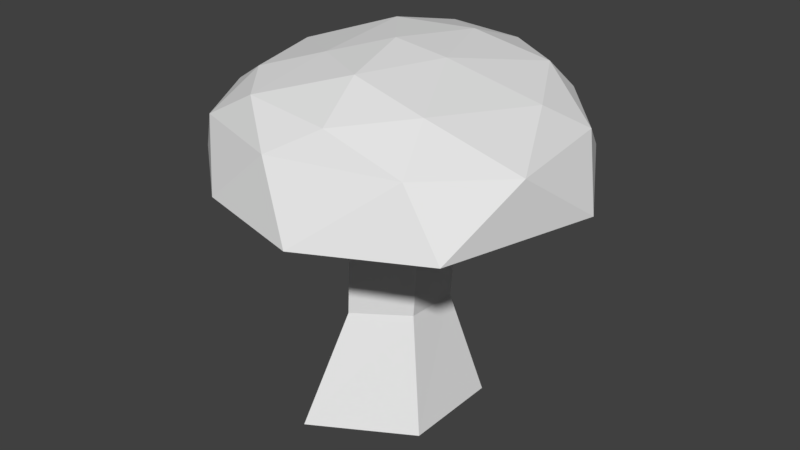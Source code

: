 # Source: cogumelo2.blend  (saved by Blender 2.79.0; exported with 4.5.12 LTS)
import bpy
from mathutils import Matrix  # noqa: F401  (used for matrix-valued properties, if any)

bpy.ops.wm.read_factory_settings(use_empty=True)
scene = bpy.context.scene
scene.name = 'Scene'

# ---- collections
col_collection_1 = bpy.data.collections.new('Collection 1'); scene.collection.children.link(col_collection_1)

# ---- materials (node trees are filled in below, after node groups)
mat_cogumelo2 = bpy.data.materials.new('cogumelo2')
mat_cogumelo2.alpha_threshold = 0.0
mat_cogumelo2.use_transparent_shadow = False
mat_cogumelo2.roughness = 0.5

# ---- material node trees

# ---- world
world_world = bpy.data.worlds.new('World'); scene.world = world_world
world_world.color = (0.05088, 0.05088, 0.05088)
world_world.use_sun_shadow = False
world_world.sun_shadow_jitter_overblur = 0.0
world_world.cycles.sampling_method = 'MANUAL'

# ---- meshes
me_icosphere_000 = bpy.data.meshes.new('Icosphere.000')
me_icosphere_000.from_pydata([(1.201, -1.046, 1.963), (-0.5484, -1.259, 1.97), (-1.448, 0.1934, 1.951), (-0.4724, 1.347, 1.88), (0.884, 1.25, 1.922), (0.313, -1.078, 2.625), (-0.6755, -0.6539, 2.694), (-0.6749, 0.8002, 2.704), (0.2162, 1.137, 2.638), (1.042, 0.2151, 2.575), (0.01135, -0.03074, 2.88), (-0.1028, -0.8231, 2.182), (0.6476, -0.3799, 2.272), (0.2958, -1.439, 1.927), (1.489, 0.2074, 1.914), (0.6476, 0.4091, 2.2), (-0.5666, 0.01458, 2.2), (-1.314, -0.6238, 1.927), (-0.1028, 0.6529, 2.2), (-1.223, 0.9451, 1.927), (0.3405, 1.444, 1.902), (1.351, -0.4134, 2.362), (1.233, 0.5387, 2.36), (-0.03983, -1.262, 2.419), (0.8909, -1.021, 2.419), (-1.18, -0.3799, 2.419), (-0.7931, -1.018, 2.426), (-1.01, 1.14, 2.455), (-1.18, 0.5434, 2.419), (0.7869, 1.025, 2.418), (-0.08324, 1.387, 2.415), (0.731, -0.6241, 2.661), (-0.3755, -1.018, 2.661), (-0.8662, 0.01458, 2.691), (-0.3754, 1.142, 2.661), (0.7306, 0.7744, 2.661), (0.1676, -0.6238, 2.811), (0.4101, 0.01458, 2.811), (-0.3086, -0.3794, 2.802), (-0.3481, 0.4091, 2.854), (0.1676, 0.6529, 2.811)], [], [(0, 12, 14), (0, 14, 21), (1, 13, 23), (2, 17, 25), (3, 19, 27), (4, 20, 29), (0, 21, 24), (1, 23, 26), (2, 25, 28), (3, 27, 30), (4, 29, 22), (5, 31, 36), (6, 32, 38), (7, 33, 39), (8, 34, 40), (9, 35, 37), (37, 40, 10), (37, 35, 40), (35, 8, 40), (40, 39, 10), (40, 34, 39), (34, 7, 39), (39, 38, 10), (39, 33, 38), (33, 6, 38), (38, 36, 10), (38, 32, 36), (32, 5, 36), (36, 37, 10), (36, 31, 37), (31, 9, 37), (22, 35, 9), (22, 29, 35), (29, 8, 35), (30, 34, 8), (30, 27, 34), (27, 7, 34), (28, 33, 7), (28, 25, 33), (25, 6, 33), (26, 32, 6), (26, 23, 32), (23, 5, 32), (24, 31, 5), (24, 21, 31), (21, 9, 31), (29, 30, 8), (29, 20, 30), (20, 3, 30), (27, 28, 7), (27, 19, 28), (19, 2, 28), (25, 26, 6), (25, 17, 26), (17, 1, 26), (23, 24, 5), (23, 13, 24), (13, 0, 24), (21, 22, 9), (21, 14, 22), (14, 4, 22), (15, 20, 4), (15, 18, 20), (18, 3, 20), (18, 19, 3), (18, 16, 19), (16, 2, 19), (16, 17, 2), (16, 11, 17), (11, 1, 17), (14, 15, 4), (14, 12, 15), (11, 13, 1), (11, 12, 13), (12, 0, 13)])
_uv = me_icosphere_000.uv_layers.new(name='UVMap')
_uv.uv.foreach_set('vector', [0.4703, 0.1234, 0.6459, 0.006873, 0.5627, 0.2994, 0.4703, 0.1234, 0.5627, 0.2994, 0.4623, 0.2302, 0.1616, 0.1065, 0.3221, 0.05146, 0.277, 0.1461, 0.1115, 0.382, 0.08961, 0.2609, 0.1633, 0.2926, 0.2725, 0.5316, 0.1732, 0.4701, 0.2351, 0.4425, 0.4771, 0.466, 0.3967, 0.5089, 0.4236, 0.4112, 0.4703, 0.1234, 0.4623, 0.2302, 0.3975, 0.1635, 0.1616, 0.1065, 0.277, 0.1461, 0.1895, 0.2035, 0.1115, 0.382, 0.1633, 0.2926, 0.1935, 0.3947, 0.2725, 0.5316, 0.2351, 0.4425, 0.3287, 0.463, 0.4771, 0.466, 0.4236, 0.4112, 0.4717, 0.3443, 0.3248, 0.1797, 0.3804, 0.2219, 0.3172, 0.2361, 0.224, 0.2497, 0.2486, 0.2026, 0.2713, 0.2714, 0.2595, 0.3986, 0.2205, 0.3257, 0.2848, 0.3522, 0.3535, 0.419, 0.2947, 0.4262, 0.3406, 0.3678, 0.4318, 0.3087, 0.4033, 0.3743, 0.3554, 0.2982, 0.3554, 0.2982, 0.3406, 0.3678, 0.3124, 0.3011, 0.3554, 0.2982, 0.4033, 0.3743, 0.3406, 0.3678, 0.4033, 0.3743, 0.3535, 0.419, 0.3406, 0.3678, 0.3406, 0.3678, 0.2848, 0.3522, 0.3124, 0.3011, 0.3406, 0.3678, 0.2947, 0.4262, 0.2848, 0.3522, 0.2947, 0.4262, 0.2595, 0.3986, 0.2848, 0.3522, 0.2848, 0.3522, 0.2713, 0.2714, 0.3124, 0.3011, 0.2848, 0.3522, 0.2205, 0.3257, 0.2713, 0.2714, 0.2205, 0.3257, 0.224, 0.2497, 0.2713, 0.2714, 0.2713, 0.2714, 0.3172, 0.2361, 0.3124, 0.3011, 0.2713, 0.2714, 0.2486, 0.2026, 0.3172, 0.2361, 0.2486, 0.2026, 0.3248, 0.1797, 0.3172, 0.2361, 0.3172, 0.2361, 0.3554, 0.2982, 0.3124, 0.3011, 0.3172, 0.2361, 0.3804, 0.2219, 0.3554, 0.2982, 0.3804, 0.2219, 0.4318, 0.3087, 0.3554, 0.2982, 0.4717, 0.3443, 0.4033, 0.3743, 0.4318, 0.3087, 0.4717, 0.3443, 0.4236, 0.4112, 0.4033, 0.3743, 0.4236, 0.4112, 0.3535, 0.419, 0.4033, 0.3743, 0.3287, 0.463, 0.2947, 0.4262, 0.3535, 0.419, 0.3287, 0.463, 0.2351, 0.4425, 0.2947, 0.4262, 0.2351, 0.4425, 0.2595, 0.3986, 0.2947, 0.4262, 0.1935, 0.3947, 0.2205, 0.3257, 0.2595, 0.3986, 0.1935, 0.3947, 0.1633, 0.2926, 0.2205, 0.3257, 0.1633, 0.2926, 0.224, 0.2497, 0.2205, 0.3257, 0.1895, 0.2035, 0.2486, 0.2026, 0.224, 0.2497, 0.1895, 0.2035, 0.277, 0.1461, 0.2486, 0.2026, 0.277, 0.1461, 0.3248, 0.1797, 0.2486, 0.2026, 0.3975, 0.1635, 0.3804, 0.2219, 0.3248, 0.1797, 0.3975, 0.1635, 0.4623, 0.2302, 0.3804, 0.2219, 0.4623, 0.2302, 0.4318, 0.3087, 0.3804, 0.2219, 0.4236, 0.4112, 0.3287, 0.463, 0.3535, 0.419, 0.4236, 0.4112, 0.3967, 0.5089, 0.3287, 0.463, 0.3967, 0.5089, 0.2725, 0.5316, 0.3287, 0.463, 0.2351, 0.4425, 0.1935, 0.3947, 0.2595, 0.3986, 0.2351, 0.4425, 0.1732, 0.4701, 0.1935, 0.3947, 0.1732, 0.4701, 0.1115, 0.382, 0.1935, 0.3947, 0.1633, 0.2926, 0.1895, 0.2035, 0.224, 0.2497, 0.1633, 0.2926, 0.08961, 0.2609, 0.1895, 0.2035, 0.08961, 0.2609, 0.1616, 0.1065, 0.1895, 0.2035, 0.277, 0.1461, 0.3975, 0.1635, 0.3248, 0.1797, 0.277, 0.1461, 0.3221, 0.05146, 0.3975, 0.1635, 0.3221, 0.05146, 0.4703, 0.1234, 0.3975, 0.1635, 0.4623, 0.2302, 0.4717, 0.3443, 0.4318, 0.3087, 0.4623, 0.2302, 0.5627, 0.2994, 0.4717, 0.3443, 0.5627, 0.2994, 0.4771, 0.466, 0.4717, 0.3443, 0.6459, 0.4769, 0.3967, 0.5089, 0.4771, 0.466, 0.6459, 0.4769, 0.2762, 0.638, 0.3967, 0.5089, 0.2762, 0.638, 0.2725, 0.5316, 0.3967, 0.5089, 0.2762, 0.638, 0.1732, 0.4701, 0.2725, 0.5316, 0.2762, 0.638, 0.0001247, 0.401, 0.1732, 0.4701, 0.0001247, 0.401, 0.1115, 0.382, 0.1732, 0.4701, 0.0001247, 0.401, 0.08961, 0.2609, 0.1115, 0.382, 0.0001247, 0.401, 0.07528, 0.01981, 0.08961, 0.2609, 0.07528, 0.01981, 0.1616, 0.1065, 0.08961, 0.2609, 0.5627, 0.2994, 0.6459, 0.4769, 0.4771, 0.466, 0.5627, 0.2994, 0.6459, 0.006873, 0.6459, 0.4769, 0.07528, 0.01981, 0.3221, 0.05146, 0.1616, 0.1065, 0.07528, 0.01981, 0.6459, 0.006873, 0.3221, 0.05146, 0.6459, 0.006873, 0.4703, 0.1234, 0.3221, 0.05146])
me_icosphere_000.materials.append(mat_cogumelo2)
me_icosphere_000.use_remesh_preserve_volume = False
me_icosphere_000.use_remesh_preserve_attributes = False
me_icosphere_000.use_mirror_vertex_groups = False
me_icosphere_000.update()
me_icosphere_001 = bpy.data.meshes.new('Icosphere.001')
me_icosphere_001.from_pydata([(0.3398, -0.2287, 0.9069), (-0.1028, -0.8231, 2.182), (0.6476, -0.3799, 2.272), (0.6476, 0.4091, 2.2), (-0.5666, 0.01458, 2.2), (-0.1028, 0.6529, 2.2), (-0.2161, -0.8373, 0.02269), (0.04132, -0.06039, 0.0286), (-0.6799, 0.0004083, 0.02269), (-0.2161, 0.6387, 0.02269), (0.5343, -0.3941, 0.02269), (0.5343, 0.3949, 0.02269), (-0.07365, -0.4728, 0.8853), (-0.3292, -0.01133, 0.8896), (-0.07365, 0.3404, 0.8896), (0.3398, 0.206, 0.8896), (0.3785, -0.2291, 1.484), (-0.3055, -0.006831, 1.452), (-0.04424, 0.3528, 1.452), (-0.04424, -0.4788, 1.444), (0.3785, 0.2154, 1.452)], [], [(12, 13, 8, 6), (15, 0, 10, 11), (0, 12, 6, 10), (13, 14, 9, 8), (14, 15, 11, 9), (7, 10, 6), (7, 6, 8), (7, 8, 9), (7, 9, 11), (10, 7, 11), (18, 20, 15, 14), (17, 18, 14, 13), (16, 19, 12, 0), (20, 16, 0, 15), (19, 17, 13, 12), (1, 4, 17, 19), (3, 2, 16, 20), (2, 1, 19, 16), (4, 5, 18, 17), (5, 3, 20, 18)])
_uv = me_icosphere_001.uv_layers.new(name='UVMap')
_uv.uv.foreach_set('vector', [0.7559, 0.7429, 0.6676, 0.7431, 0.65, 0.6119, 0.7569, 0.6011, 0.8943, 0.7539, 0.8331, 0.7481, 0.8532, 0.6205, 0.9515, 0.6504, 0.8331, 0.7481, 0.7559, 0.7429, 0.7569, 0.6011, 0.8532, 0.6205, 0.6676, 0.7431, 0.5997, 0.7442, 0.5697, 0.6295, 0.65, 0.6119, 0.5997, 0.7442, 0.5421, 0.751, 0.4963, 0.6614, 0.5697, 0.6295, 0.2805, 0.8621, 0.3271, 0.7934, 0.3888, 0.898, 0.2805, 0.8621, 0.3888, 0.898, 0.272, 0.9627, 0.2805, 0.8621, 0.272, 0.9627, 0.183, 0.898, 0.2805, 0.8621, 0.183, 0.898, 0.2171, 0.7934, 0.3271, 0.7934, 0.2805, 0.8621, 0.2171, 0.7934, 0.5931, 0.8308, 0.5323, 0.8152, 0.5421, 0.751, 0.5997, 0.7442, 0.6644, 0.8409, 0.5931, 0.8308, 0.5997, 0.7442, 0.6676, 0.7431, 0.8376, 0.8359, 0.7576, 0.8394, 0.7559, 0.7429, 0.8331, 0.7481, 0.8969, 0.8215, 0.8376, 0.8359, 0.8331, 0.7481, 0.8943, 0.7539, 0.7576, 0.8394, 0.6644, 0.8409, 0.6676, 0.7431, 0.7559, 0.7429, 0.7598, 0.9627, 0.6532, 0.954, 0.6644, 0.8409, 0.7576, 0.8394, 0.9515, 0.9092, 0.8683, 0.9513, 0.8376, 0.8359, 0.8969, 0.8215, 0.8683, 0.9513, 0.7598, 0.9627, 0.7576, 0.8394, 0.8376, 0.8359, 0.6532, 0.954, 0.5623, 0.9429, 0.5931, 0.8308, 0.6644, 0.8409, 0.5623, 0.9429, 0.4666, 0.9012, 0.5323, 0.8152, 0.5931, 0.8308])
me_icosphere_001.materials.append(mat_cogumelo2)
me_icosphere_001.use_remesh_preserve_volume = False
me_icosphere_001.use_remesh_preserve_attributes = False
me_icosphere_001.use_mirror_vertex_groups = False
me_icosphere_001.update()

# ---- objects
ob_chapel = bpy.data.objects.new('chapel', me_icosphere_000)
ob_pe = bpy.data.objects.new('pe', me_icosphere_001)

# ---- transforms, parenting, visibility, modifiers, constraints
ob_chapel.location = (0.0, 0.0, 0.0)
ob_chapel.delta_scale = (0.3579, 0.3579, 0.3579)
ob_chapel.lineart.crease_threshold = 0.0
ob_pe.location = (0.0, 0.0, 0.0)
ob_pe.delta_scale = (0.3579, 0.3579, 0.3579)
ob_pe.lineart.crease_threshold = 0.0

# ---- collection membership
col_collection_1.objects.link(ob_chapel)
col_collection_1.objects.link(ob_pe)

# ---- scene / render settings (as saved in the file)
scene.frame_start = 1; scene.frame_end = 250; scene.frame_set(253)
scene.render.engine = 'BLENDER_EEVEE_NEXT'
scene.render.resolution_percentage = 50
scene.render.dither_intensity = 0.0
scene.cycles.use_denoising = False
scene.cycles.samples = 128
scene.cycles.sampling_pattern = 'TABULATED_SOBOL'
scene.cycles.use_adaptive_sampling = False
scene.cycles.use_light_tree = False
scene.cycles.blur_glossy = 0.0
scene.cycles.sample_clamp_indirect = 0.0
scene.view_settings.view_transform = 'Standard'
bpy.context.view_layer.update()

# ---- added for rendering (the .blend has no active camera and no usable light): camera, sun
cam_auto = bpy.data.cameras.new('AutoCamera')
cam_auto.lens = 50.0
cam_auto.sensor_width = 36.0
cam_auto.clip_end = 1000.0
ob_auto_camera = bpy.data.objects.new('AutoCamera', cam_auto)
scene.collection.objects.link(ob_auto_camera)
ob_auto_camera.location = (1.66622, -1.98981, 1.84646)
ob_auto_camera.rotation_euler = (1.09748, -7.21219e-08, 0.694738)
scene.camera = ob_auto_camera
light_auto_sun = bpy.data.lights.new('AutoSun', 'SUN')
light_auto_sun.energy = 3.0
light_auto_sun.angle = 0.0523599
ob_auto_sun = bpy.data.objects.new('AutoSun', light_auto_sun)
scene.collection.objects.link(ob_auto_sun)
ob_auto_sun.rotation_euler = (0.872665, 0.174533, 0.523599)
bpy.context.view_layer.update()
